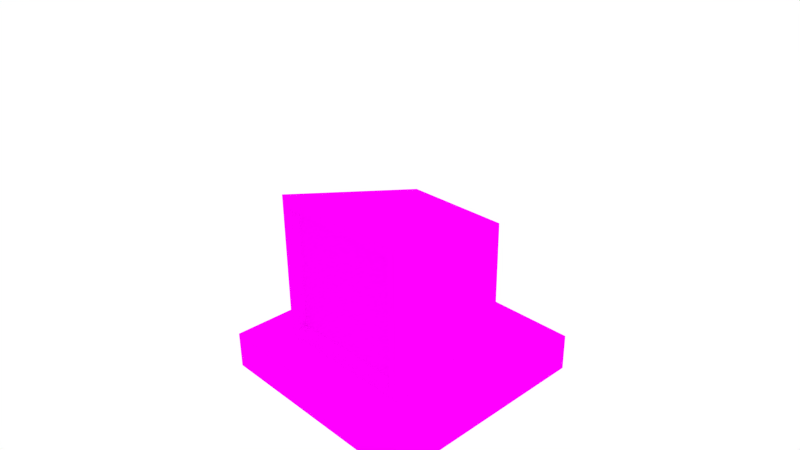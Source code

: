 # Source: Computer.blend  (saved by Blender 2.76.0; exported with 4.5.12 LTS)
import bpy
from mathutils import Matrix  # noqa: F401  (used for matrix-valued properties, if any)

bpy.ops.wm.read_factory_settings(use_empty=True)
scene = bpy.context.scene
scene.name = 'Scene'

# ---- collections
col_collection_1 = bpy.data.collections.new('Collection 1'); scene.collection.children.link(col_collection_1)

# ---- images (referenced by path relative to the original .blend; pixels are not part of the script)
import os
ASSET_DIR = os.environ.get("B2B_ASSET_DIR", "")  # directory of the original .blend (textures are referenced by path, not embedded)
HERE = os.path.dirname(os.path.abspath(__file__))  # packed textures are extracted next to this script under _unpacked/

def load_image(name, relpath, width, height, colorspace="sRGB"):
    """Load a texture the original file referenced (path relative to the .blend, or extracted next to this script)."""
    p = next((c for c in (os.path.join(HERE, relpath), os.path.join(ASSET_DIR, relpath)) if relpath and os.path.exists(c)), "")
    if p:
        img = bpy.data.images.load(p, check_existing=True)
        img.name = name
    else:  # same state as the original file: an image datablock whose file is absent (Cycles renders it pink)
        img = bpy.data.images.new(name, width, height)
        img.source = "FILE"
        img.filepath = "//" + (relpath or name)
    img.colorspace_settings.name = colorspace
    return img
img_texture_png = load_image('Texture.png', 'Texture.png', 1024, 1024, 'sRGB')

# ---- materials (node trees are filled in below, after node groups)
mat_computermaterial = bpy.data.materials.new('ComputerMaterial')
mat_computermaterial.alpha_threshold = 0.0
mat_computermaterial.roughness = 0.5

# ---- material node trees
mat_computermaterial.use_nodes = True; mat_computermaterial.node_tree.nodes.clear()
_N = mat_computermaterial.node_tree.nodes; _L = mat_computermaterial.node_tree.links
n0 = _N.new('ShaderNodeOutputMaterial'); n0.name = 'Material Output'; n0.location = (300, 300)
n1 = _N.new('ShaderNodeBsdfDiffuse'); n1.name = 'Diffuse BSDF'; n1.location = (10, 300)
n2 = _N.new('ShaderNodeTexImage'); n2.name = 'Image Texture'; n2.location = (-180, 300)
n2.width = 140
n2.image = img_texture_png
_L.new(n1.outputs[0], n0.inputs[0])
_L.new(n2.outputs[0], n1.inputs[0])
n0.is_active_output = True

# ---- world
world_world = bpy.data.worlds.new('World'); scene.world = world_world
world_world.color = (1.0, 1.0, 1.0)
world_world.use_sun_shadow = False
world_world.sun_shadow_jitter_overblur = 0.0
world_world.cycles.sampling_method = 'MANUAL'
world_world.cycles.sample_map_resolution = 256

# ---- cameras
cam_camera = bpy.data.cameras.new('Camera')
cam_camera.clip_end = 100.0
cam_camera.lens = 35.0
cam_camera.sensor_width = 32.0
cam_camera.sensor_height = 18.0
cam_camera.ortho_scale = 7.314
cam_camera.dof.focus_distance = 0.0

# ---- lights
light_lamp = bpy.data.lights.new('Lamp', 'POINT')
light_lamp.transmission_factor = 0.0
light_lamp.cutoff_distance = 30.0
light_lamp.use_shadow = False
light_lamp.energy = 100.0
light_lamp.shadow_buffer_clip_start = 1.001
light_lamp.shadow_soft_size = 0.1
light_lamp.shadow_maximum_resolution = 0.006
light_lamp.use_absolute_resolution = True
light_lamp.cycles.use_multiple_importance_sampling = False

# ---- meshes
me_cube_003 = bpy.data.meshes.new('Cube.003')
me_cube_003.from_pydata([(-0.8563, -0.875, -0.8563), (-0.8563, -0.875, 0.8563), (0.8563, -0.875, 0.8563), (0.8563, -0.875, -0.8563)], [], [(2, 1, 0, 3)])
_uv = me_cube_003.uv_layers.new(name='UVMap')
_uv.uv.foreach_set('vector', [1.0, 1.0, 0.0, 1.0, 0.0, 0.0, 1.0, 0.0])
me_cube_003.materials.append(mat_computermaterial)
me_cube_003.use_remesh_preserve_volume = False
me_cube_003.use_remesh_preserve_attributes = False
me_cube_003.use_mirror_vertex_groups = False
me_cube_003.update()
me_cube_002 = bpy.data.meshes.new('Cube.002')
me_cube_002.from_pydata([(-0.8563, -1.0, -0.8563), (-0.8563, -1.0, 0.8563), (-0.7323, 1.0, -1.0), (-0.7323, 1.0, 0.5287), (0.8563, -1.0, -0.8563), (0.8563, -1.0, 0.8563), (0.7323, 1.0, -1.0), (0.7323, 1.0, 0.5287), (-1.0, -1.0, -1.0), (-1.0, -1.0, 1.0), (1.0, -1.0, 1.0), (1.0, -1.0, -1.0), (-0.99, -1.0, -0.99), (-0.99, -1.0, 0.99), (0.99, -1.0, 0.99), (0.99, -1.0, -0.99), (-0.8563, -0.875, -0.8563), (-0.8563, -0.875, 0.8563), (0.8563, -0.875, 0.8563), (0.8563, -0.875, -0.8563)], [], [(9, 3, 2, 8), (3, 7, 6, 2), (7, 10, 11, 6), (5, 1, 17, 18), (8, 2, 6, 11), (10, 7, 3, 9), (12, 13, 9, 8), (14, 15, 11, 10), (13, 14, 10, 9), (15, 12, 8, 11), (0, 1, 13, 12), (5, 4, 15, 14), (1, 5, 14, 13), (4, 0, 12, 15), (1, 0, 16, 17), (0, 4, 19, 16), (4, 5, 18, 19)])
_uv = me_cube_002.uv_layers.new(name='UVMap')
_uv.uv.foreach_set('vector', [0.01945, 0.8715, 0.0277, 0.8813, 0.02963, 0.8833, 0.01898, 0.8923, 0.0277, 0.8813, 0.03022, 0.8796, 0.03201, 0.881, 0.02963, 0.8833, 0.03022, 0.8796, 0.03866, 0.8698, 0.04137, 0.8917, 0.03201, 0.881, 0.04087, 0.8675, 0.01733, 0.8694, 0.01571, 0.8675, 0.04283, 0.8657, 0.01898, 0.8923, 0.02963, 0.8833, 0.03201, 0.881, 0.04137, 0.8917, 0.03866, 0.8698, 0.03022, 0.8796, 0.0277, 0.8813, 0.01945, 0.8715, 0.01858, 0.8928, 0.01897, 0.8711, 0.01945, 0.8715, 0.01898, 0.8923, 0.0391, 0.8693, 0.04185, 0.8921, 0.04137, 0.8917, 0.03866, 0.8698, 0.01897, 0.8711, 0.0391, 0.8693, 0.03866, 0.8698, 0.01945, 0.8715, 0.04185, 0.8921, 0.01858, 0.8928, 0.01898, 0.8923, 0.04137, 0.8917, 0.01676, 0.8944, 0.01733, 0.8694, 0.01897, 0.8711, 0.01858, 0.8928, 0.04087, 0.8675, 0.04365, 0.894, 0.04185, 0.8921, 0.0391, 0.8693, 0.01733, 0.8694, 0.04087, 0.8675, 0.0391, 0.8693, 0.01897, 0.8711, 0.04365, 0.894, 0.01676, 0.8944, 0.01858, 0.8928, 0.04185, 0.8921, 0.01733, 0.8694, 0.01676, 0.8944, 0.01474, 0.896, 0.01571, 0.8675, 0.01676, 0.8944, 0.04365, 0.894, 0.04544, 0.896, 0.01474, 0.896, 0.04365, 0.894, 0.04087, 0.8675, 0.04283, 0.8657, 0.04544, 0.896])
me_cube_002.materials.append(mat_computermaterial)
me_cube_002.use_remesh_preserve_volume = False
me_cube_002.use_remesh_preserve_attributes = False
me_cube_002.use_mirror_vertex_groups = False
me_cube_002.update()
me_cube_001 = bpy.data.meshes.new('Cube.001')
me_cube_001.from_pydata([(-1.0, -1.0, -1.0), (-1.0, -1.0, 1.0), (-1.0, 1.0, -1.0), (-1.0, 1.0, 1.0), (1.0, -1.0, -1.0), (1.0, -1.0, 1.0), (1.0, 1.0, -1.0), (1.0, 1.0, 1.0)], [], [(1, 3, 2, 0), (3, 7, 6, 2), (7, 5, 4, 6), (5, 1, 0, 4), (0, 2, 6, 4), (5, 7, 3, 1)])
_uv = me_cube_001.uv_layers.new(name='UVMap')
_uv.uv.foreach_set('vector', [0.02797, 0.9793, 0.04528, 0.9793, 0.04528, 0.962, 0.02797, 0.962, 0.02797, 0.9793, 0.04528, 0.9793, 0.04528, 0.962, 0.02797, 0.962, 0.02797, 0.9793, 0.01066, 0.9793, 0.01066, 0.962, 0.02797, 0.962, 0.02797, 0.9793, 0.01066, 0.9793, 0.01066, 0.962, 0.02797, 0.962, 0.02797, 0.9642, 0.02797, 0.9815, 0.04528, 0.9815, 0.04528, 0.9642, 0.02797, 0.9642, 0.02797, 0.9815, 0.01066, 0.9815, 0.01066, 0.9642])
me_cube_001.materials.append(mat_computermaterial)
me_cube_001.use_remesh_preserve_volume = False
me_cube_001.use_remesh_preserve_attributes = False
me_cube_001.use_mirror_vertex_groups = False
me_cube_001.update()

# ---- objects
ob_screen = bpy.data.objects.new('Screen', me_cube_003)
ob_monitor = bpy.data.objects.new('Monitor', me_cube_002)
ob_case = bpy.data.objects.new('Case', me_cube_001)
ob_lamp = bpy.data.objects.new('Lamp', light_lamp)
ob_camera = bpy.data.objects.new('Camera', cam_camera)

# ---- transforms, parenting, visibility, modifiers, constraints
ob_screen.location = (0.0, 0.0, 1.0)
ob_screen.lineart.crease_threshold = 0.0
ob_monitor.location = (0.0, 0.0, 1.0)
ob_monitor.lineart.crease_threshold = 0.0
ob_case.location = (0.0, 0.0, -0.25)
ob_case.scale = (1.5, 1.5, 0.25)
ob_case.lineart.crease_threshold = 0.0
ob_lamp.location = (3.576, 1.005, 6.904)
ob_lamp.rotation_euler = (0.6503, 0.05522, 1.866)
ob_lamp.lock_rotations_4d = False
ob_lamp.empty_display_type = 'ARROWS'
ob_lamp.color = (0.0, 0.0, 0.0, 0.0)
ob_lamp.lineart.crease_threshold = 0.0
ob_camera.location = (6.981, -6.508, 6.344)
ob_camera.rotation_euler = (1.109, 0.01082, 0.8149)
ob_camera.lock_rotations_4d = False
ob_camera.empty_display_type = 'ARROWS'
ob_camera.color = (0.0, 0.0, 0.0, 0.0)
ob_camera.display_type = 'WIRE'
ob_camera.lineart.crease_threshold = 0.0

# ---- collection membership
col_collection_1.objects.link(ob_screen)
col_collection_1.objects.link(ob_monitor)
col_collection_1.objects.link(ob_case)
col_collection_1.objects.link(ob_lamp)
col_collection_1.objects.link(ob_camera)

# ---- scene / render settings (as saved in the file)
scene.camera = ob_camera
scene.frame_start = 1; scene.frame_end = 250; scene.frame_set(1)
scene.render.engine = 'CYCLES'
scene.render.resolution_percentage = 50
scene.render.dither_intensity = 0.0
scene.cycles.use_denoising = False
scene.cycles.samples = 10
scene.cycles.sampling_pattern = 'TABULATED_SOBOL'
scene.cycles.light_sampling_threshold = 0.0
scene.cycles.use_adaptive_sampling = False
scene.cycles.use_light_tree = False
scene.cycles.blur_glossy = 0.0
scene.cycles.pixel_filter_type = 'GAUSSIAN'
scene.cycles.sample_clamp_indirect = 0.0
scene.view_settings.view_transform = 'Standard'
bpy.context.view_layer.update()
